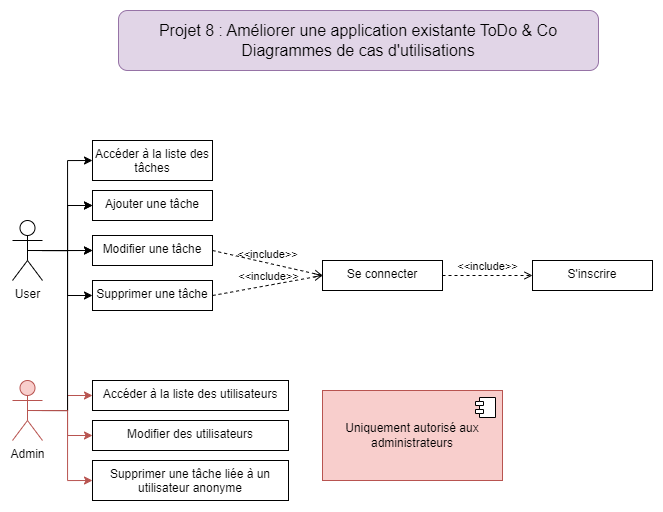

The diagram above was exported from draw.io. Its source (the exported page's mxGraphModel, read from the mxfile embedded in the PNG):
<mxGraphModel dx="934" dy="485" grid="1" gridSize="10" guides="1" tooltips="1" connect="1" arrows="1" fold="1" page="1" pageScale="1" pageWidth="827" pageHeight="1169" math="0" shadow="0">
  <root>
    <mxCell id="0" />
    <mxCell id="1" parent="0" />
    <mxCell id="uDlp2oF_3f9lRdCZSCmH-1" value="&lt;font style=&quot;font-size: 16px;&quot;&gt;Projet 8 : Améliorer une application existante ToDo &amp;amp; Co&lt;/font&gt;&lt;div&gt;&lt;font style=&quot;font-size: 16px;&quot;&gt;Diagrammes de cas d'utilisations&lt;/font&gt;&lt;/div&gt;" style="rounded=1;whiteSpace=wrap;html=1;fillColor=#e1d5e7;strokeColor=#9673a6;" vertex="1" parent="1">
      <mxGeometry x="200" y="40" width="480" height="60" as="geometry" />
    </mxCell>
    <mxCell id="uDlp2oF_3f9lRdCZSCmH-4" value="" style="edgeStyle=orthogonalEdgeStyle;rounded=0;orthogonalLoop=1;jettySize=auto;html=1;" edge="1" parent="1" source="uDlp2oF_3f9lRdCZSCmH-2" target="uDlp2oF_3f9lRdCZSCmH-3">
      <mxGeometry relative="1" as="geometry" />
    </mxCell>
    <mxCell id="uDlp2oF_3f9lRdCZSCmH-5" value="" style="edgeStyle=orthogonalEdgeStyle;rounded=0;orthogonalLoop=1;jettySize=auto;html=1;" edge="1" parent="1" source="uDlp2oF_3f9lRdCZSCmH-2" target="uDlp2oF_3f9lRdCZSCmH-3">
      <mxGeometry relative="1" as="geometry" />
    </mxCell>
    <mxCell id="uDlp2oF_3f9lRdCZSCmH-7" style="edgeStyle=orthogonalEdgeStyle;rounded=0;orthogonalLoop=1;jettySize=auto;html=1;exitX=0.5;exitY=0.5;exitDx=0;exitDy=0;exitPerimeter=0;entryX=0;entryY=0.5;entryDx=0;entryDy=0;" edge="1" parent="1" source="uDlp2oF_3f9lRdCZSCmH-2" target="uDlp2oF_3f9lRdCZSCmH-6">
      <mxGeometry relative="1" as="geometry" />
    </mxCell>
    <mxCell id="uDlp2oF_3f9lRdCZSCmH-9" style="edgeStyle=orthogonalEdgeStyle;rounded=0;orthogonalLoop=1;jettySize=auto;html=1;exitX=0.5;exitY=0.5;exitDx=0;exitDy=0;exitPerimeter=0;entryX=0;entryY=0.5;entryDx=0;entryDy=0;" edge="1" parent="1" source="uDlp2oF_3f9lRdCZSCmH-2" target="uDlp2oF_3f9lRdCZSCmH-8">
      <mxGeometry relative="1" as="geometry" />
    </mxCell>
    <mxCell id="uDlp2oF_3f9lRdCZSCmH-29" style="edgeStyle=orthogonalEdgeStyle;rounded=0;orthogonalLoop=1;jettySize=auto;html=1;exitX=0.5;exitY=0.5;exitDx=0;exitDy=0;exitPerimeter=0;entryX=0;entryY=0.5;entryDx=0;entryDy=0;" edge="1" parent="1" source="uDlp2oF_3f9lRdCZSCmH-2" target="uDlp2oF_3f9lRdCZSCmH-28">
      <mxGeometry relative="1" as="geometry" />
    </mxCell>
    <mxCell id="uDlp2oF_3f9lRdCZSCmH-2" value="User" style="shape=umlActor;verticalLabelPosition=bottom;verticalAlign=top;html=1;outlineConnect=0;" vertex="1" parent="1">
      <mxGeometry x="94" y="250" width="30" height="60" as="geometry" />
    </mxCell>
    <mxCell id="uDlp2oF_3f9lRdCZSCmH-3" value="Ajouter une tâche" style="whiteSpace=wrap;html=1;verticalAlign=top;" vertex="1" parent="1">
      <mxGeometry x="174" y="220" width="120" height="30" as="geometry" />
    </mxCell>
    <mxCell id="uDlp2oF_3f9lRdCZSCmH-6" value="Modifier une tâche" style="whiteSpace=wrap;html=1;verticalAlign=top;" vertex="1" parent="1">
      <mxGeometry x="174" y="265" width="120" height="30" as="geometry" />
    </mxCell>
    <mxCell id="uDlp2oF_3f9lRdCZSCmH-8" value="Supprimer une tâche" style="whiteSpace=wrap;html=1;verticalAlign=top;" vertex="1" parent="1">
      <mxGeometry x="174" y="310" width="120" height="30" as="geometry" />
    </mxCell>
    <mxCell id="uDlp2oF_3f9lRdCZSCmH-10" value="&amp;lt;&amp;lt;include&amp;gt;&amp;gt;" style="html=1;verticalAlign=bottom;labelBackgroundColor=none;endArrow=open;endFill=0;dashed=1;rounded=0;exitX=1;exitY=0.5;exitDx=0;exitDy=0;entryX=0;entryY=0.5;entryDx=0;entryDy=0;" edge="1" parent="1" source="uDlp2oF_3f9lRdCZSCmH-6" target="uDlp2oF_3f9lRdCZSCmH-11">
      <mxGeometry width="160" relative="1" as="geometry">
        <mxPoint x="334" y="270" as="sourcePoint" />
        <mxPoint x="424" y="280" as="targetPoint" />
      </mxGeometry>
    </mxCell>
    <mxCell id="uDlp2oF_3f9lRdCZSCmH-11" value="Se connecter" style="whiteSpace=wrap;html=1;verticalAlign=top;" vertex="1" parent="1">
      <mxGeometry x="404" y="290" width="120" height="30" as="geometry" />
    </mxCell>
    <mxCell id="uDlp2oF_3f9lRdCZSCmH-12" value="S'inscrire" style="whiteSpace=wrap;html=1;verticalAlign=top;" vertex="1" parent="1">
      <mxGeometry x="614" y="290" width="120" height="30" as="geometry" />
    </mxCell>
    <mxCell id="uDlp2oF_3f9lRdCZSCmH-13" value="&amp;lt;&amp;lt;include&amp;gt;&amp;gt;" style="html=1;verticalAlign=bottom;labelBackgroundColor=none;endArrow=open;endFill=0;dashed=1;rounded=0;exitX=1;exitY=0.5;exitDx=0;exitDy=0;entryX=0;entryY=0.5;entryDx=0;entryDy=0;" edge="1" parent="1" source="uDlp2oF_3f9lRdCZSCmH-11" target="uDlp2oF_3f9lRdCZSCmH-12">
      <mxGeometry width="160" relative="1" as="geometry">
        <mxPoint x="524" y="324.58" as="sourcePoint" />
        <mxPoint x="654" y="324.58" as="targetPoint" />
      </mxGeometry>
    </mxCell>
    <mxCell id="uDlp2oF_3f9lRdCZSCmH-14" value="&amp;lt;&amp;lt;include&amp;gt;&amp;gt;" style="html=1;verticalAlign=bottom;labelBackgroundColor=none;endArrow=open;endFill=0;dashed=1;rounded=0;exitX=1;exitY=0.5;exitDx=0;exitDy=0;entryX=0;entryY=0.5;entryDx=0;entryDy=0;" edge="1" parent="1" source="uDlp2oF_3f9lRdCZSCmH-8" target="uDlp2oF_3f9lRdCZSCmH-11">
      <mxGeometry width="160" relative="1" as="geometry">
        <mxPoint x="304" y="315" as="sourcePoint" />
        <mxPoint x="414" y="340" as="targetPoint" />
      </mxGeometry>
    </mxCell>
    <mxCell id="uDlp2oF_3f9lRdCZSCmH-17" value="" style="edgeStyle=orthogonalEdgeStyle;rounded=0;orthogonalLoop=1;jettySize=auto;html=1;fillColor=#f8cecc;strokeColor=#b85450;" edge="1" parent="1" source="uDlp2oF_3f9lRdCZSCmH-15" target="uDlp2oF_3f9lRdCZSCmH-16">
      <mxGeometry relative="1" as="geometry" />
    </mxCell>
    <mxCell id="uDlp2oF_3f9lRdCZSCmH-19" style="edgeStyle=orthogonalEdgeStyle;rounded=0;orthogonalLoop=1;jettySize=auto;html=1;exitX=0.5;exitY=0.5;exitDx=0;exitDy=0;exitPerimeter=0;fillColor=#f8cecc;strokeColor=#b85450;" edge="1" parent="1" source="uDlp2oF_3f9lRdCZSCmH-15" target="uDlp2oF_3f9lRdCZSCmH-18">
      <mxGeometry relative="1" as="geometry" />
    </mxCell>
    <mxCell id="uDlp2oF_3f9lRdCZSCmH-22" style="edgeStyle=orthogonalEdgeStyle;rounded=0;orthogonalLoop=1;jettySize=auto;html=1;exitX=0.5;exitY=0.5;exitDx=0;exitDy=0;exitPerimeter=0;entryX=0;entryY=0.5;entryDx=0;entryDy=0;" edge="1" parent="1" source="uDlp2oF_3f9lRdCZSCmH-15" target="uDlp2oF_3f9lRdCZSCmH-6">
      <mxGeometry relative="1" as="geometry" />
    </mxCell>
    <mxCell id="uDlp2oF_3f9lRdCZSCmH-24" style="edgeStyle=orthogonalEdgeStyle;rounded=0;orthogonalLoop=1;jettySize=auto;html=1;exitX=0.5;exitY=0.5;exitDx=0;exitDy=0;exitPerimeter=0;entryX=0;entryY=0.5;entryDx=0;entryDy=0;fillColor=#f8cecc;strokeColor=#b85450;" edge="1" parent="1" source="uDlp2oF_3f9lRdCZSCmH-15" target="uDlp2oF_3f9lRdCZSCmH-23">
      <mxGeometry relative="1" as="geometry" />
    </mxCell>
    <mxCell id="uDlp2oF_3f9lRdCZSCmH-15" value="Admin" style="shape=umlActor;verticalLabelPosition=bottom;verticalAlign=top;html=1;outlineConnect=0;fillColor=#f8cecc;strokeColor=#b85450;" vertex="1" parent="1">
      <mxGeometry x="94" y="410" width="30" height="60" as="geometry" />
    </mxCell>
    <mxCell id="uDlp2oF_3f9lRdCZSCmH-16" value="Accéder à la liste des utilisateurs" style="whiteSpace=wrap;html=1;verticalAlign=top;" vertex="1" parent="1">
      <mxGeometry x="174" y="410" width="196" height="30" as="geometry" />
    </mxCell>
    <mxCell id="uDlp2oF_3f9lRdCZSCmH-18" value="Modifier des utilisateurs" style="whiteSpace=wrap;html=1;verticalAlign=top;" vertex="1" parent="1">
      <mxGeometry x="174" y="450" width="196" height="30" as="geometry" />
    </mxCell>
    <mxCell id="uDlp2oF_3f9lRdCZSCmH-23" value="Supprimer une tâche liée à un utilisateur anonyme" style="whiteSpace=wrap;html=1;verticalAlign=top;" vertex="1" parent="1">
      <mxGeometry x="174" y="490" width="196" height="40" as="geometry" />
    </mxCell>
    <mxCell id="uDlp2oF_3f9lRdCZSCmH-26" value="Uniquement autorisé aux administrateurs" style="html=1;dropTarget=0;whiteSpace=wrap;fillColor=#f8cecc;strokeColor=#b85450;" vertex="1" parent="1">
      <mxGeometry x="404" y="420" width="180" height="90" as="geometry" />
    </mxCell>
    <mxCell id="uDlp2oF_3f9lRdCZSCmH-27" value="" style="shape=module;jettyWidth=8;jettyHeight=4;" vertex="1" parent="uDlp2oF_3f9lRdCZSCmH-26">
      <mxGeometry x="1" width="20" height="20" relative="1" as="geometry">
        <mxPoint x="-27" y="7" as="offset" />
      </mxGeometry>
    </mxCell>
    <mxCell id="uDlp2oF_3f9lRdCZSCmH-28" value="Accéder à la liste des tâches" style="whiteSpace=wrap;html=1;verticalAlign=top;" vertex="1" parent="1">
      <mxGeometry x="174" y="170" width="120" height="40" as="geometry" />
    </mxCell>
  </root>
</mxGraphModel>